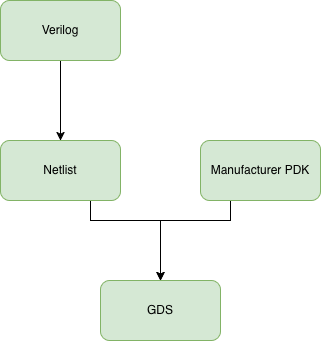

The diagram above was exported from draw.io. Its source (the exported page's mxGraphModel, read from the mxfile embedded in the PNG):
<mxGraphModel dx="846" dy="568" grid="1" gridSize="10" guides="1" tooltips="1" connect="1" arrows="1" fold="1" page="1" pageScale="1" pageWidth="850" pageHeight="1100" math="0" shadow="0">
  <root>
    <mxCell id="0" />
    <mxCell id="1" parent="0" />
    <mxCell id="tdbQdLLqJvauqdPoVXbH-3" edge="1" parent="1" source="gUtrha4QeCl3YOhHBEUg-1" style="edgeStyle=orthogonalEdgeStyle;rounded=0;orthogonalLoop=1;jettySize=auto;html=1;" target="tdbQdLLqJvauqdPoVXbH-2" value="">
      <mxGeometry relative="1" as="geometry" />
    </mxCell>
    <mxCell id="gUtrha4QeCl3YOhHBEUg-1" parent="1" style="rounded=1;whiteSpace=wrap;html=1;fillColor=#d5e8d4;strokeColor=#82b366;" value="Verilog" vertex="1">
      <mxGeometry height="60" width="120" x="360" y="60" as="geometry" />
    </mxCell>
    <mxCell id="tdbQdLLqJvauqdPoVXbH-5" edge="1" parent="1" source="tdbQdLLqJvauqdPoVXbH-2" style="edgeStyle=orthogonalEdgeStyle;rounded=0;orthogonalLoop=1;jettySize=auto;html=1;exitX=0.75;exitY=1;exitDx=0;exitDy=0;entryX=0.5;entryY=0;entryDx=0;entryDy=0;" target="tdbQdLLqJvauqdPoVXbH-7">
      <mxGeometry relative="1" as="geometry">
        <Array as="points">
          <mxPoint x="450" y="280" />
          <mxPoint x="520" y="280" />
        </Array>
        <mxPoint x="520" y="320" as="targetPoint" />
      </mxGeometry>
    </mxCell>
    <mxCell id="tdbQdLLqJvauqdPoVXbH-2" parent="1" style="whiteSpace=wrap;html=1;rounded=1;fillColor=#d5e8d4;strokeColor=#82b366;" value="Netlist" vertex="1">
      <mxGeometry height="60" width="120" x="360" y="200" as="geometry" />
    </mxCell>
    <mxCell id="tdbQdLLqJvauqdPoVXbH-6" edge="1" parent="1" source="tdbQdLLqJvauqdPoVXbH-4" style="edgeStyle=orthogonalEdgeStyle;rounded=0;orthogonalLoop=1;jettySize=auto;html=1;exitX=0.25;exitY=1;exitDx=0;exitDy=0;entryX=0.5;entryY=0;entryDx=0;entryDy=0;" target="tdbQdLLqJvauqdPoVXbH-7">
      <mxGeometry relative="1" as="geometry">
        <Array as="points">
          <mxPoint x="590" y="280" />
          <mxPoint x="520" y="280" />
        </Array>
        <mxPoint x="520" y="320" as="targetPoint" />
      </mxGeometry>
    </mxCell>
    <mxCell id="tdbQdLLqJvauqdPoVXbH-4" parent="1" style="rounded=1;whiteSpace=wrap;html=1;fillColor=#d5e8d4;strokeColor=#82b366;" value="Manufacturer PDK" vertex="1">
      <mxGeometry height="60" width="120" x="560" y="200" as="geometry" />
    </mxCell>
    <mxCell id="tdbQdLLqJvauqdPoVXbH-7" parent="1" style="rounded=1;whiteSpace=wrap;html=1;fillColor=#d5e8d4;strokeColor=#82b366;" value="GDS" vertex="1">
      <mxGeometry height="60" width="120" x="460" y="340" as="geometry" />
    </mxCell>
  </root>
</mxGraphModel>